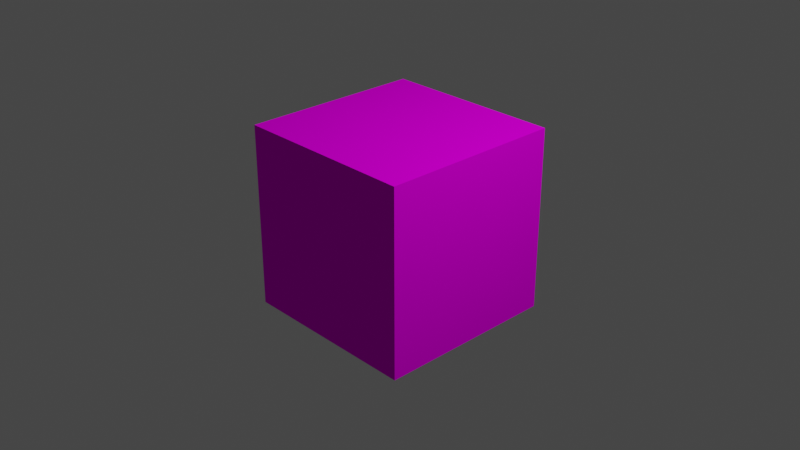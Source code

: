 # Source: pd_materials_v3_x.blend  (saved by Blender 3.6.11; exported with 4.5.12 LTS)
import bpy
from mathutils import Matrix  # noqa: F401  (used for matrix-valued properties, if any)

bpy.ops.wm.read_factory_settings(use_empty=True)
scene = bpy.context.scene
scene.name = 'Scene'

# ---- collections
col_collection = bpy.data.collections.new('Collection'); scene.collection.children.link(col_collection)

# ---- materials (node trees are filled in below, after node groups)
mat_pd_materialtemplate = bpy.data.materials.new('PD_MaterialTemplate')
mat_pd_materialtemplate.surface_render_method = 'BLENDED'
mat_pd_materialtemplate.blend_method = 'BLEND'
mat_pd_materialtemplate.alpha_threshold = 0.0
mat_pd_materialtemplate.use_transparent_shadow = False
mat_pd_materialtemplate.roughness = 0.5
mat_pd_materialtemplate.line_color = (0.0, 0.0, 0.0, 1.0)

# ---- material node trees
mat_pd_materialtemplate.use_nodes = True; mat_pd_materialtemplate.node_tree.nodes.clear()
_N = mat_pd_materialtemplate.node_tree.nodes; _L = mat_pd_materialtemplate.node_tree.links
n0 = _N.new('NodeFrame'); n0.name = 'Frame.001'; n0.location = (-2074, 608)
n0.label = 'Blender Material'
n0.width = 1282
n1 = _N.new('NodeFrame'); n1.name = 'pdframe'; n1.location = (-2077, -165)
n1.label = 'Game Material'
n1.width = 200
n2 = _N.new('ShaderNodeOutputMaterial'); n2.name = 'Material Output'; n2.location = (1112, -46)
n3 = _N.new('ShaderNodeVertexColor'); n3.name = 'vtxcolor'; n3.location = (346, -40)
n3.label = 'Color Attribute'
n4 = _N.new('ShaderNodeTexImage'); n4.name = 'teximage'; n4.location = (247, -245)
n4.label = 'Image Texture'
n4.extension = 'EXTEND'
n5 = _N.new('ShaderNodeMix'); n5.name = 'colormixer'; n5.location = (544, -45)
n5.label = 'Mix'
n5.data_type = 'RGBA'
n5.blend_type = 'MULTIPLY'
n6 = _N.new('ShaderNodeBsdfPrincipled'); n6.name = 'p_bsdf'; n6.location = (822, -46)
n6.label = 'Principled BSDF'
n6.distribution = 'GGX'
n6.subsurface_method = 'RANDOM_WALK_SKIN'
n6.inputs[3].default_value = 1.45
n6.inputs[13].default_value = 0.0
n6.inputs[27].default_value = (0.0, 0.0, 0.0, 1.0)
n6.inputs[28].default_value = 1.0
n7 = _N.new('ShaderNodeTexCoord'); n7.name = 'texcoord'; n7.location = (30, -244)
n7.label = 'Texture Coordinate'
n8 = _N.new('NodeUndefined'); n8.name = 'pdmaterial'; n8.location = (30, -40)
n8.label = 'Material Setup'
n2.parent = n0
n3.parent = n0
n4.parent = n0
n5.parent = n0
n6.parent = n0
n7.parent = n0
n8.parent = n1
_L.new(n6.outputs[0], n2.inputs[0])
_L.new(n5.outputs[2], n6.inputs[0])
_L.new(n3.outputs[0], n5.inputs[7])
_L.new(n4.outputs[0], n5.inputs[6])
_L.new(n3.outputs[1], n5.inputs[0])
n2.is_active_output = True

# ---- world
world_world = bpy.data.worlds.new('World'); scene.world = world_world
world_world.use_nodes = True; world_world.node_tree.nodes.clear()
_N = world_world.node_tree.nodes; _L = world_world.node_tree.links
n0 = _N.new('ShaderNodeOutputWorld'); n0.name = 'World Output'; n0.location = (300, 300)
n1 = _N.new('ShaderNodeBackground'); n1.name = 'Background'; n1.location = (10, 300)
n1.inputs[0].default_value = (0.05088, 0.05088, 0.05088, 1.0)
_L.new(n1.outputs[0], n0.inputs[0])
n0.is_active_output = True
world_world.color = (0.05088, 0.05088, 0.05088)
world_world.use_sun_shadow = False
world_world.sun_shadow_jitter_overblur = 0.0

# ---- cameras
cam_camera = bpy.data.cameras.new('Camera')
cam_camera.clip_end = 100.0
cam_camera.ortho_scale = 7.314

# ---- lights
light_light = bpy.data.lights.new('Light', 'POINT')
light_light.transmission_factor = 0.0
light_light.energy = 1000.0
light_light.shadow_soft_size = 0.1
light_light.shadow_maximum_resolution = 0.006
light_light.use_absolute_resolution = True

# ---- meshes
me_cube = bpy.data.meshes.new('Cube')
me_cube.from_pydata([(1.0, 1.0, 1.0), (1.0, 1.0, -1.0), (1.0, -1.0, 1.0), (1.0, -1.0, -1.0), (-1.0, 1.0, 1.0), (-1.0, 1.0, -1.0), (-1.0, -1.0, 1.0), (-1.0, -1.0, -1.0)], [], [(0, 4, 6, 2), (3, 2, 6, 7), (7, 6, 4, 5), (5, 1, 3, 7), (1, 0, 2, 3), (5, 4, 0, 1)])
_uv = me_cube.uv_layers.new(name='UVMap')
_uv.uv.foreach_set('vector', [0.625, 0.5, 0.875, 0.5, 0.875, 0.75, 0.625, 0.75, 0.375, 0.75, 0.625, 0.75, 0.625, 1.0, 0.375, 1.0, 0.375, 0.0, 0.625, 0.0, 0.625, 0.25, 0.375, 0.25, 0.125, 0.5, 0.375, 0.5, 0.375, 0.75, 0.125, 0.75, 0.375, 0.5, 0.625, 0.5, 0.625, 0.75, 0.375, 0.75, 0.375, 0.25, 0.625, 0.25, 0.625, 0.5, 0.375, 0.5])
me_cube.materials.append(mat_pd_materialtemplate)
me_cube.use_mirror_vertex_groups = False
me_cube.update()

# ---- objects
ob_cube = bpy.data.objects.new('Cube', me_cube)
ob_light = bpy.data.objects.new('Light', light_light)
ob_camera = bpy.data.objects.new('Camera', cam_camera)

# ---- transforms, parenting, visibility, modifiers, constraints
ob_cube.location = (0.0, 0.0, 0.0)
ob_cube.lock_rotations_4d = False
ob_cube.empty_display_type = 'ARROWS'
ob_cube.lineart.crease_threshold = 0.0
ob_light.location = (4.076, 1.005, 5.904)
ob_light.rotation_euler = (0.6503, 0.05522, 1.866)
ob_light.lock_rotations_4d = False
ob_light.empty_display_type = 'ARROWS'
ob_light.color = (0.0, 0.0, 0.0, 0.0)
ob_light.lineart.crease_threshold = 0.0
ob_camera.location = (7.359, -6.926, 4.958)
ob_camera.rotation_euler = (1.109, 0.0, 0.8149)
ob_camera.lock_rotations_4d = False
ob_camera.empty_display_type = 'ARROWS'
ob_camera.color = (0.0, 0.0, 0.0, 0.0)
ob_camera.display_type = 'WIRE'
ob_camera.lineart.crease_threshold = 0.0

# ---- collection membership
col_collection.objects.link(ob_cube)
col_collection.objects.link(ob_light)
col_collection.objects.link(ob_camera)

# ---- scene / render settings (as saved in the file)
scene.camera = ob_camera
scene.frame_start = 1; scene.frame_end = 250; scene.frame_set(1)
scene.render.engine = 'BLENDER_EEVEE_NEXT'
scene.cycles.sampling_pattern = 'TABULATED_SOBOL'
scene.view_settings.view_transform = 'Filmic'
bpy.context.view_layer.update()
